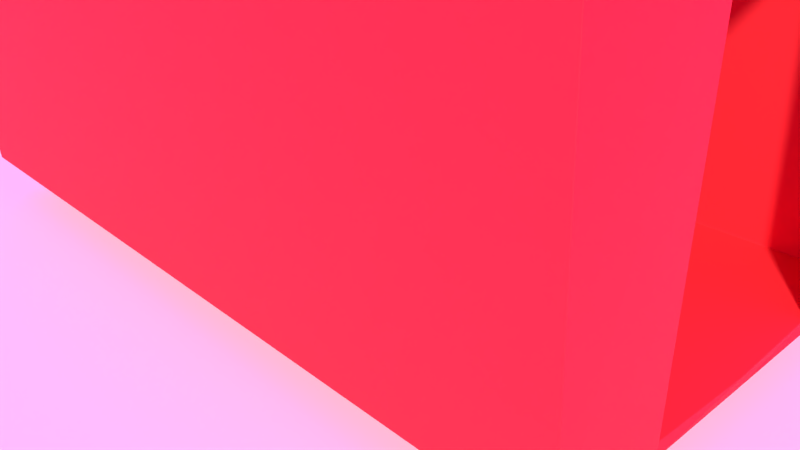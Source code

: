 # Source: scene.blend  (saved by Blender 2.79.0; exported with 4.5.12 LTS)
import bpy
from mathutils import Matrix  # noqa: F401  (used for matrix-valued properties, if any)

bpy.ops.wm.read_factory_settings(use_empty=True)
scene = bpy.context.scene
scene.name = 'Scene'

# ---- collections
col_collection_1 = bpy.data.collections.new('Collection 1'); scene.collection.children.link(col_collection_1)

# ---- images (referenced by path relative to the original .blend; pixels are not part of the script)
import os
ASSET_DIR = os.environ.get("B2B_ASSET_DIR", "")  # directory of the original .blend (textures are referenced by path, not embedded)
HERE = os.path.dirname(os.path.abspath(__file__))  # packed textures are extracted next to this script under _unpacked/

def load_image(name, relpath, width, height, colorspace="sRGB"):
    """Load a texture the original file referenced (path relative to the .blend, or extracted next to this script)."""
    p = next((c for c in (os.path.join(HERE, relpath), os.path.join(ASSET_DIR, relpath)) if relpath and os.path.exists(c)), "")
    if p:
        img = bpy.data.images.load(p, check_existing=True)
        img.name = name
    else:  # same state as the original file: an image datablock whose file is absent (Cycles renders it pink)
        img = bpy.data.images.new(name, width, height)
        img.source = "FILE"
        img.filepath = "//" + (relpath or name)
    img.colorspace_settings.name = colorspace
    return img
img_noon_grass_2k_hdr = load_image('noon_grass_2k.hdr', 'assets/noon_grass_2k.hdr', 1024, 1024, 'Linear Rec.709')

# ---- materials (node trees are filled in below, after node groups)
mat_house = bpy.data.materials.new('House')
mat_house.alpha_threshold = 0.0
mat_house.roughness = 0.5
mat_house_top = bpy.data.materials.new('House_top')
mat_house_top.alpha_threshold = 0.0
mat_house_top.roughness = 0.5

# ---- material node trees
mat_house.use_nodes = True; mat_house.node_tree.nodes.clear()
_N = mat_house.node_tree.nodes; _L = mat_house.node_tree.links
n0 = _N.new('ShaderNodeOutputMaterial'); n0.name = 'Material Output'; n0.location = (325, 314)
n1 = _N.new('ShaderNodeBsdfPrincipled'); n1.name = 'Principled BSDF'; n1.location = (91, 388)
n1.width = 150
n1.subsurface_method = 'BURLEY'
n1.inputs[0].default_value = (1.0, 0.01925, 0.03006, 1.0)
n1.inputs[2].default_value = 0.7333
n1.inputs[3].default_value = 1.45
n1.inputs[9].default_value = (1.0, 1.0, 1.0)
n1.inputs[13].default_value = 0.6056
_L.new(n1.outputs[0], n0.inputs[0])
n0.is_active_output = True

# ---- world
world_world = bpy.data.worlds.new('World'); scene.world = world_world
world_world.use_nodes = True; world_world.node_tree.nodes.clear()
_N = world_world.node_tree.nodes; _L = world_world.node_tree.links
n0 = _N.new('ShaderNodeOutputWorld'); n0.name = 'World Output'; n0.location = (300, 300)
n1 = _N.new('ShaderNodeBackground'); n1.name = 'Background'; n1.location = (71, 312)
n2 = _N.new('ShaderNodeTexEnvironment'); n2.name = 'Environment Texture'; n2.location = (-170, 313)
n2.width = 140
n2.image = img_noon_grass_2k_hdr
_L.new(n1.outputs[0], n0.inputs[0])
_L.new(n2.outputs[0], n1.inputs[0])
n0.is_active_output = True
world_world.color = (0.05088, 0.05088, 0.05088)
world_world.use_sun_shadow = False
world_world.sun_shadow_jitter_overblur = 0.0
world_world.cycles.sampling_method = 'MANUAL'

# ---- cameras
cam_camera = bpy.data.cameras.new('Camera')
cam_camera.clip_end = 100.0
cam_camera.lens = 35.0
cam_camera.sensor_width = 32.0
cam_camera.sensor_height = 18.0
cam_camera.ortho_scale = 7.314
cam_camera.dof.focus_distance = 0.0

# ---- meshes
me_cube_002 = bpy.data.meshes.new('Cube.002')
me_cube_002.from_pydata([(-1.0, 1.0, -0.1459), (-1.0, 1.0, 0.0), (1.0, 1.0, -0.1459), (1.0, 1.0, 0.0), (-1.0, 0.0, -0.1459), (-1.0, 0.0, 0.0), (1.0, 0.0, -0.1459), (1.0, 0.0, 0.0), (0.1513, 1.0, -0.1459), (-0.1487, 1.0, -0.1459), (-0.1487, 1.0, 0.0), (0.1509, 1.0, 0.0), (-0.2125, 0.0, 0.0), (-0.2288, 0.0, 0.4921), (0.2288, 0.0, 0.4921), (0.2125, 0.0, 0.0), (0.2125, 0.0, -0.1459), (0.2, 0.0, -0.1459), (-0.2, 0.0, -0.1459), (-0.2125, 0.0, -0.1459), (-1.0, 0.2468, 0.0), (1.0, 0.2468, -0.1459), (-1.0, 0.2468, -0.1459), (1.0, 0.2468, 0.0), (-0.2125, 0.2468, -0.1459), (-0.2, 0.2468, -0.1459), (0.2, 0.2468, -0.1459), (0.2125, 0.2468, -0.1459), (0.2125, 0.2468, 0.0), (0.2, 0.2167, 0.441), (-0.2, 0.2167, 0.441), (-0.2125, 0.2468, 0.0)], [], [(22, 20, 1, 0), (8, 11, 3, 2), (31, 20, 5, 12), (27, 21, 6, 16), (21, 23, 7, 6), (22, 24, 19, 4), (24, 25, 18, 19), (25, 26, 17, 18), (26, 27, 16, 17), (23, 28, 15, 7), (28, 29, 14, 15), (29, 30, 13, 14), (30, 31, 12, 13), (0, 1, 10, 9), (9, 10, 11, 8), (10, 31, 30), (11, 10, 30, 29), (11, 29, 28), (3, 11, 28, 23), (8, 27, 26), (9, 8, 26, 25), (9, 25, 24), (0, 9, 24, 22), (2, 3, 23, 21), (8, 2, 21, 27), (10, 1, 20, 31), (4, 5, 20, 22)])
me_cube_002.use_remesh_preserve_volume = False
me_cube_002.use_remesh_preserve_attributes = False
me_cube_002.use_mirror_vertex_groups = False
me_cube_002.update()
me_cylinder = bpy.data.meshes.new('Cylinder')
me_cylinder.from_pydata([(0.0, 0.2, -3.785), (0.0, 0.2, 3.785), (0.07654, 0.1848, -3.785), (0.07654, 0.1848, 3.785), (0.1414, 0.1414, -3.785), (0.1414, 0.1414, 3.785), (0.1848, 0.07654, -3.785), (0.1848, 0.07654, 3.785), (0.2, -8.742e-09, -3.785), (0.2, -8.742e-09, 3.785), (0.1848, -0.07654, -3.785), (0.1848, -0.07654, 3.785), (0.1414, -0.1414, -3.785), (0.1414, -0.1414, 3.785), (0.07654, -0.1848, -3.785), (0.07654, -0.1848, 3.785), (3.02e-08, -0.2, -3.785), (3.02e-08, -0.2, 3.785), (-0.07654, -0.1848, -3.785), (-0.07654, -0.1848, 3.785), (-0.1414, -0.1414, -3.785), (-0.1414, -0.1414, 3.785), (-0.1848, -0.07654, -3.785), (-0.1848, -0.07654, 3.785), (-0.2, 2.385e-09, -3.785), (-0.2, 2.385e-09, 3.785), (-0.1848, 0.07654, -3.785), (-0.1848, 0.07654, 3.785), (-0.1414, 0.1414, -3.785), (-0.1414, 0.1414, 3.785), (-0.07654, 0.1848, -3.785), (-0.07654, 0.1848, 3.785)], [], [(0, 1, 3, 2), (2, 3, 5, 4), (4, 5, 7, 6), (6, 7, 9, 8), (8, 9, 11, 10), (10, 11, 13, 12), (12, 13, 15, 14), (14, 15, 17, 16), (16, 17, 19, 18), (18, 19, 21, 20), (20, 21, 23, 22), (22, 23, 25, 24), (24, 25, 27, 26), (26, 27, 29, 28), (3, 1, 31, 29, 27, 25, 23, 21, 19, 17, 15, 13, 11, 9, 7, 5), (28, 29, 31, 30), (30, 31, 1, 0), (0, 2, 4, 6, 8, 10, 12, 14, 16, 18, 20, 22, 24, 26, 28, 30)])
me_cylinder.polygons.foreach_set('use_smooth', [True] * 18)
me_cylinder.use_remesh_preserve_volume = False
me_cylinder.use_remesh_preserve_attributes = False
me_cylinder.use_mirror_vertex_groups = False
me_cylinder.update()
me_cube_001 = bpy.data.meshes.new('Cube.001')
me_cube_001.from_pydata([(1.392, 0.0, -1.0), (1.43, 0.0, 1.348), (1.392, 0.7422, -1.0), (1.43, 1.0, 1.0), (1.382, 0.8609, 0.9336), (1.392, 0.0, 1.23), (1.425, 1.004, 0.9668), (1.43, 0.0, 1.316), (1.385, 0.8276, 0.3916), (1.392, 0.0, 0.3943), (0.0, 0.7422, -1.0), (0.0, 1.0, 1.0), (0.0, -0.01253, -1.0), (0.0, -0.01253, 1.348), (-0.01031, 0.8609, 0.9336), (-0.005156, 1.004, 0.9668), (-0.007422, 0.8276, 0.3916), (1.389, 0.377, 0.3931), (1.392, 0.3782, -1.0)], [], [(15, 11, 3, 6), (6, 3, 1, 7), (8, 4, 5, 9, 17), (10, 2, 18, 0, 12), (16, 14, 4, 8), (4, 6, 7, 5), (14, 15, 6, 4), (10, 16, 8, 2), (2, 8, 17, 18), (3, 11, 13, 1)])
me_cube_001.polygons.foreach_set('material_index', [1, 1, 0, 0, 0, 1, 1, 0, 0, 1])
me_cube_001.materials.append(mat_house)
me_cube_001.materials.append(mat_house_top)
me_cube_001.use_remesh_preserve_volume = False
me_cube_001.use_remesh_preserve_attributes = False
me_cube_001.use_mirror_vertex_groups = False
me_cube_001.update()
me_plane = bpy.data.meshes.new('Plane')
me_plane.from_pydata([(-1.0, -1.0, 0.0), (1.0, -1.0, 0.0), (-1.0, 1.0, 0.0), (1.0, 1.0, 0.0)], [], [(0, 1, 3, 2)])
me_plane.use_remesh_preserve_volume = False
me_plane.use_remesh_preserve_attributes = False
me_plane.use_mirror_vertex_groups = False
me_plane.update()

# ---- objects
ob_cube = bpy.data.objects.new('Cube', me_cube_002)
ob_cylinder = bpy.data.objects.new('Cylinder', me_cylinder)
ob_house = bpy.data.objects.new('House', me_cube_001)
ob_ground = bpy.data.objects.new('Ground', me_plane)
ob_camera = bpy.data.objects.new('Camera', cam_camera)

# ---- transforms, parenting, visibility, modifiers, constraints
ob_cube.location = (0.0, 0.0, 0.09819)
ob_cube.lineart.crease_threshold = 0.0
_m = ob_cube.modifiers.new('Mirror', 'MIRROR')
_m.use_axis = (False, True, False)
ob_cylinder.location = (0.0, 0.0, 4.253)
ob_cylinder.lineart.crease_threshold = 0.0
ob_house.location = (0.0, 0.0, 4.174)
ob_house.scale = (3.567, 3.567, 3.567)
ob_house.hide_viewport = True
ob_house.lineart.crease_threshold = 0.0
_m = ob_house.modifiers.new('Mirror', 'MIRROR')
_m.use_axis = (True, True, False)
_m.use_clip = True
_m.merge_threshold = 0.0354
_m = ob_house.modifiers.new('Solidify', 'SOLIDIFY')
_m.thickness = 0.0297
_m.nonmanifold_thickness_mode = 'FIXED'
_m.nonmanifold_merge_threshold = 0.0003
_m = ob_house.modifiers.new('Bevel', 'BEVEL')
_m.width = 0.034
_m.width_pct = 0.034
_m.segments = 3
_m.limit_method = 'NONE'
_m.spread = 0.0
ob_ground.location = (0.0, 0.0, 0.0)
ob_ground.scale = (37.24, 37.24, 37.24)
ob_ground.hide_viewport = True
ob_ground.lineart.crease_threshold = 0.0
ob_camera.location = (7.481, -6.508, 5.344)
ob_camera.rotation_euler = (1.109, 0.0, 0.8149)
ob_camera.lock_rotations_4d = False
ob_camera.empty_display_type = 'ARROWS'
ob_camera.color = (0.0, 0.0, 0.0, 0.0)
ob_camera.display_type = 'WIRE'
ob_camera.lineart.crease_threshold = 0.0

# ---- collection membership
col_collection_1.objects.link(ob_cube)
col_collection_1.objects.link(ob_cylinder)
col_collection_1.objects.link(ob_house)
col_collection_1.objects.link(ob_ground)
col_collection_1.objects.link(ob_camera)

# ---- scene / render settings (as saved in the file)
scene.camera = ob_camera
scene.frame_start = 1; scene.frame_end = 250; scene.frame_set(1)
scene.render.engine = 'CYCLES'
scene.render.resolution_percentage = 50
scene.render.dither_intensity = 0.0
scene.cycles.use_denoising = False
scene.cycles.samples = 128
scene.cycles.sampling_pattern = 'TABULATED_SOBOL'
scene.cycles.use_adaptive_sampling = False
scene.cycles.use_light_tree = False
scene.cycles.blur_glossy = 0.0
scene.cycles.sample_clamp_indirect = 0.0
scene.view_settings.view_transform = 'Standard'
bpy.context.view_layer.update()

# ---- added for rendering (the .blend has no usable light): sun
light_auto_sun = bpy.data.lights.new('AutoSun', 'SUN')
light_auto_sun.energy = 3.0
light_auto_sun.angle = 0.0523599
ob_auto_sun = bpy.data.objects.new('AutoSun', light_auto_sun)
scene.collection.objects.link(ob_auto_sun)
ob_auto_sun.rotation_euler = (0.872665, 0.174533, 0.523599)
bpy.context.view_layer.update()
